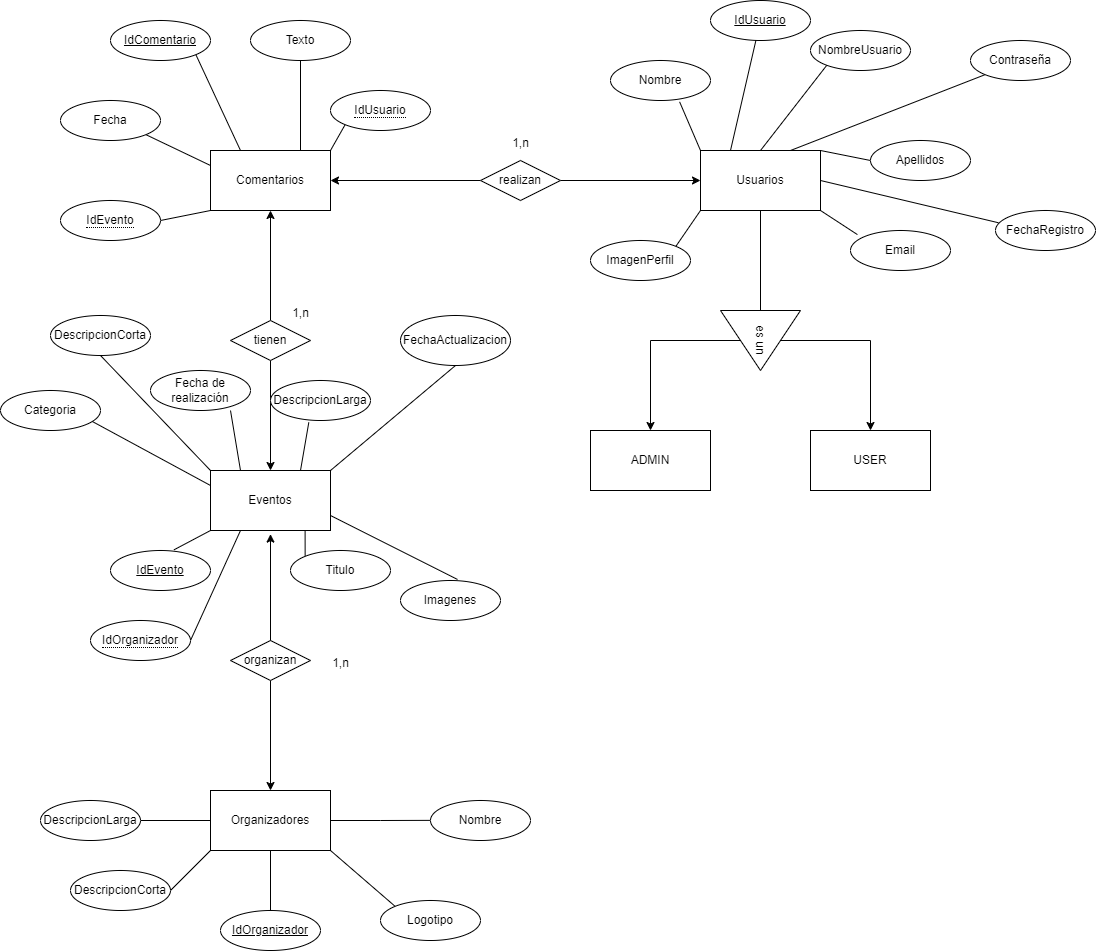

The diagram above was exported from draw.io. Its source (the exported page's mxGraphModel, read from the mxfile embedded in the PNG):
<mxGraphModel dx="1210" dy="1758" grid="1" gridSize="10" guides="1" tooltips="1" connect="1" arrows="1" fold="1" page="1" pageScale="1" pageWidth="850" pageHeight="1100" math="0" shadow="0">
  <root>
    <mxCell id="0" />
    <mxCell id="1" parent="0" />
    <mxCell id="5CzHoM6hgayWYY6ZKrdS-87" style="rounded=0;orthogonalLoop=1;jettySize=auto;html=1;exitX=0.75;exitY=0;exitDx=0;exitDy=0;entryX=0;entryY=1;entryDx=0;entryDy=0;endArrow=none;endFill=0;" parent="1" source="5CzHoM6hgayWYY6ZKrdS-1" target="5CzHoM6hgayWYY6ZKrdS-82" edge="1">
      <mxGeometry relative="1" as="geometry" />
    </mxCell>
    <mxCell id="5CzHoM6hgayWYY6ZKrdS-88" style="rounded=0;orthogonalLoop=1;jettySize=auto;html=1;exitX=1;exitY=0;exitDx=0;exitDy=0;entryX=0;entryY=0.5;entryDx=0;entryDy=0;endArrow=none;endFill=0;" parent="1" source="5CzHoM6hgayWYY6ZKrdS-1" target="5CzHoM6hgayWYY6ZKrdS-80" edge="1">
      <mxGeometry relative="1" as="geometry" />
    </mxCell>
    <mxCell id="2f0kH9qzKw5oXuyth8vB-3" style="edgeStyle=orthogonalEdgeStyle;rounded=0;orthogonalLoop=1;jettySize=auto;html=1;exitX=0.5;exitY=1;exitDx=0;exitDy=0;endArrow=none;endFill=0;" parent="1" source="5CzHoM6hgayWYY6ZKrdS-1" target="2f0kH9qzKw5oXuyth8vB-4" edge="1">
      <mxGeometry relative="1" as="geometry">
        <mxPoint x="990" y="60" as="targetPoint" />
      </mxGeometry>
    </mxCell>
    <mxCell id="2f0kH9qzKw5oXuyth8vB-9" style="rounded=0;orthogonalLoop=1;jettySize=auto;html=1;exitX=0.5;exitY=0;exitDx=0;exitDy=0;endArrow=none;endFill=0;" parent="1" source="5CzHoM6hgayWYY6ZKrdS-1" edge="1">
      <mxGeometry relative="1" as="geometry">
        <mxPoint x="1060" y="-200" as="targetPoint" />
      </mxGeometry>
    </mxCell>
    <mxCell id="qQGoOS-LmAO5AId6wkiY-2" style="rounded=0;orthogonalLoop=1;jettySize=auto;html=1;exitX=0;exitY=1;exitDx=0;exitDy=0;entryX=1;entryY=0;entryDx=0;entryDy=0;endArrow=none;endFill=0;" edge="1" parent="1" source="5CzHoM6hgayWYY6ZKrdS-1" target="qQGoOS-LmAO5AId6wkiY-1">
      <mxGeometry relative="1" as="geometry" />
    </mxCell>
    <mxCell id="5CzHoM6hgayWYY6ZKrdS-1" value="Usuarios" style="rounded=0;whiteSpace=wrap;html=1;" parent="1" vertex="1">
      <mxGeometry x="930" y="-110" width="120" height="60" as="geometry" />
    </mxCell>
    <mxCell id="5CzHoM6hgayWYY6ZKrdS-52" style="edgeStyle=orthogonalEdgeStyle;rounded=0;orthogonalLoop=1;jettySize=auto;html=1;exitX=0.75;exitY=1;exitDx=0;exitDy=0;entryX=0;entryY=0;entryDx=0;entryDy=0;endArrow=none;endFill=0;" parent="1" source="5CzHoM6hgayWYY6ZKrdS-2" target="5CzHoM6hgayWYY6ZKrdS-42" edge="1">
      <mxGeometry relative="1" as="geometry" />
    </mxCell>
    <mxCell id="5CzHoM6hgayWYY6ZKrdS-55" style="rounded=0;orthogonalLoop=1;jettySize=auto;html=1;exitX=1;exitY=0;exitDx=0;exitDy=0;entryX=0.5;entryY=1;entryDx=0;entryDy=0;endArrow=none;endFill=0;" parent="1" source="5CzHoM6hgayWYY6ZKrdS-2" target="5CzHoM6hgayWYY6ZKrdS-46" edge="1">
      <mxGeometry relative="1" as="geometry" />
    </mxCell>
    <mxCell id="5CzHoM6hgayWYY6ZKrdS-60" style="rounded=0;orthogonalLoop=1;jettySize=auto;html=1;exitX=0.25;exitY=1;exitDx=0;exitDy=0;entryX=1;entryY=0.5;entryDx=0;entryDy=0;endArrow=none;endFill=0;" parent="1" source="5CzHoM6hgayWYY6ZKrdS-2" target="5CzHoM6hgayWYY6ZKrdS-48" edge="1">
      <mxGeometry relative="1" as="geometry" />
    </mxCell>
    <mxCell id="2f0kH9qzKw5oXuyth8vB-1" style="rounded=0;orthogonalLoop=1;jettySize=auto;html=1;exitX=0;exitY=0.25;exitDx=0;exitDy=0;endArrow=none;endFill=0;" parent="1" source="5CzHoM6hgayWYY6ZKrdS-2" edge="1">
      <mxGeometry relative="1" as="geometry">
        <mxPoint x="320" y="160" as="targetPoint" />
      </mxGeometry>
    </mxCell>
    <mxCell id="5CzHoM6hgayWYY6ZKrdS-2" value="Eventos" style="rounded=0;whiteSpace=wrap;html=1;" parent="1" vertex="1">
      <mxGeometry x="440" y="210" width="120" height="60" as="geometry" />
    </mxCell>
    <mxCell id="5CzHoM6hgayWYY6ZKrdS-71" style="rounded=0;orthogonalLoop=1;jettySize=auto;html=1;exitX=1;exitY=0;exitDx=0;exitDy=0;entryX=0;entryY=1;entryDx=0;entryDy=0;endArrow=none;endFill=0;" parent="1" source="5CzHoM6hgayWYY6ZKrdS-4" target="5CzHoM6hgayWYY6ZKrdS-69" edge="1">
      <mxGeometry relative="1" as="geometry" />
    </mxCell>
    <mxCell id="5CzHoM6hgayWYY6ZKrdS-72" style="edgeStyle=orthogonalEdgeStyle;rounded=0;orthogonalLoop=1;jettySize=auto;html=1;exitX=0.75;exitY=0;exitDx=0;exitDy=0;entryX=0.5;entryY=1;entryDx=0;entryDy=0;endArrow=none;endFill=0;" parent="1" source="5CzHoM6hgayWYY6ZKrdS-4" target="5CzHoM6hgayWYY6ZKrdS-66" edge="1">
      <mxGeometry relative="1" as="geometry" />
    </mxCell>
    <mxCell id="5CzHoM6hgayWYY6ZKrdS-73" style="rounded=0;orthogonalLoop=1;jettySize=auto;html=1;exitX=0.25;exitY=0;exitDx=0;exitDy=0;entryX=1;entryY=1;entryDx=0;entryDy=0;endArrow=none;endFill=0;" parent="1" source="5CzHoM6hgayWYY6ZKrdS-4" target="5CzHoM6hgayWYY6ZKrdS-65" edge="1">
      <mxGeometry relative="1" as="geometry" />
    </mxCell>
    <mxCell id="5CzHoM6hgayWYY6ZKrdS-74" style="rounded=0;orthogonalLoop=1;jettySize=auto;html=1;exitX=0;exitY=0.25;exitDx=0;exitDy=0;entryX=1;entryY=1;entryDx=0;entryDy=0;endArrow=none;endFill=0;" parent="1" source="5CzHoM6hgayWYY6ZKrdS-4" target="5CzHoM6hgayWYY6ZKrdS-67" edge="1">
      <mxGeometry relative="1" as="geometry" />
    </mxCell>
    <mxCell id="5CzHoM6hgayWYY6ZKrdS-75" style="rounded=0;orthogonalLoop=1;jettySize=auto;html=1;exitX=0;exitY=1;exitDx=0;exitDy=0;entryX=1;entryY=0.5;entryDx=0;entryDy=0;endArrow=none;endFill=0;" parent="1" source="5CzHoM6hgayWYY6ZKrdS-4" target="5CzHoM6hgayWYY6ZKrdS-70" edge="1">
      <mxGeometry relative="1" as="geometry" />
    </mxCell>
    <mxCell id="5CzHoM6hgayWYY6ZKrdS-4" value="Comentarios" style="rounded=0;whiteSpace=wrap;html=1;" parent="1" vertex="1">
      <mxGeometry x="440" y="-110" width="120" height="60" as="geometry" />
    </mxCell>
    <mxCell id="5CzHoM6hgayWYY6ZKrdS-61" style="edgeStyle=orthogonalEdgeStyle;rounded=0;orthogonalLoop=1;jettySize=auto;html=1;exitX=1;exitY=0.5;exitDx=0;exitDy=0;endArrow=none;endFill=0;" parent="1" source="5CzHoM6hgayWYY6ZKrdS-7" edge="1">
      <mxGeometry relative="1" as="geometry">
        <mxPoint x="660" y="559.8571428571431" as="targetPoint" />
      </mxGeometry>
    </mxCell>
    <mxCell id="5CzHoM6hgayWYY6ZKrdS-64" style="edgeStyle=orthogonalEdgeStyle;rounded=0;orthogonalLoop=1;jettySize=auto;html=1;exitX=0.5;exitY=1;exitDx=0;exitDy=0;entryX=0.5;entryY=0;entryDx=0;entryDy=0;endArrow=none;endFill=0;" parent="1" source="5CzHoM6hgayWYY6ZKrdS-7" target="5CzHoM6hgayWYY6ZKrdS-63" edge="1">
      <mxGeometry relative="1" as="geometry" />
    </mxCell>
    <mxCell id="9jq4AEXWFo3_7Pr5pxQk-4" style="rounded=0;orthogonalLoop=1;jettySize=auto;html=1;exitX=0;exitY=1;exitDx=0;exitDy=0;entryX=1;entryY=0.5;entryDx=0;entryDy=0;endArrow=none;endFill=0;" parent="1" source="5CzHoM6hgayWYY6ZKrdS-7" target="9jq4AEXWFo3_7Pr5pxQk-3" edge="1">
      <mxGeometry relative="1" as="geometry" />
    </mxCell>
    <mxCell id="9jq4AEXWFo3_7Pr5pxQk-6" style="rounded=0;orthogonalLoop=1;jettySize=auto;html=1;exitX=0;exitY=0.5;exitDx=0;exitDy=0;entryX=1;entryY=0.5;entryDx=0;entryDy=0;endArrow=none;endFill=0;" parent="1" source="5CzHoM6hgayWYY6ZKrdS-7" target="9jq4AEXWFo3_7Pr5pxQk-5" edge="1">
      <mxGeometry relative="1" as="geometry" />
    </mxCell>
    <mxCell id="5CzHoM6hgayWYY6ZKrdS-7" value="Organizadores" style="whiteSpace=wrap;html=1;" parent="1" vertex="1">
      <mxGeometry x="440" y="530" width="120" height="60" as="geometry" />
    </mxCell>
    <mxCell id="5CzHoM6hgayWYY6ZKrdS-18" style="edgeStyle=orthogonalEdgeStyle;rounded=0;orthogonalLoop=1;jettySize=auto;html=1;exitX=0.5;exitY=1;exitDx=0;exitDy=0;entryX=0.5;entryY=0;entryDx=0;entryDy=0;" parent="1" source="5CzHoM6hgayWYY6ZKrdS-10" target="5CzHoM6hgayWYY6ZKrdS-2" edge="1">
      <mxGeometry relative="1" as="geometry" />
    </mxCell>
    <mxCell id="5CzHoM6hgayWYY6ZKrdS-19" style="edgeStyle=orthogonalEdgeStyle;rounded=0;orthogonalLoop=1;jettySize=auto;html=1;exitX=0.5;exitY=0;exitDx=0;exitDy=0;entryX=0.5;entryY=1;entryDx=0;entryDy=0;" parent="1" source="5CzHoM6hgayWYY6ZKrdS-10" target="5CzHoM6hgayWYY6ZKrdS-4" edge="1">
      <mxGeometry relative="1" as="geometry" />
    </mxCell>
    <mxCell id="5CzHoM6hgayWYY6ZKrdS-25" style="edgeStyle=orthogonalEdgeStyle;rounded=0;orthogonalLoop=1;jettySize=auto;html=1;exitX=0.5;exitY=1;exitDx=0;exitDy=0;entryX=0.5;entryY=0;entryDx=0;entryDy=0;" parent="1" source="5CzHoM6hgayWYY6ZKrdS-11" target="5CzHoM6hgayWYY6ZKrdS-7" edge="1">
      <mxGeometry relative="1" as="geometry" />
    </mxCell>
    <mxCell id="5CzHoM6hgayWYY6ZKrdS-11" value="organizan" style="rhombus;whiteSpace=wrap;html=1;" parent="1" vertex="1">
      <mxGeometry x="460" y="380" width="80" height="40" as="geometry" />
    </mxCell>
    <mxCell id="5CzHoM6hgayWYY6ZKrdS-24" style="edgeStyle=orthogonalEdgeStyle;rounded=0;orthogonalLoop=1;jettySize=auto;html=1;exitX=0.5;exitY=0;exitDx=0;exitDy=0;entryX=0.5;entryY=1.06;entryDx=0;entryDy=0;entryPerimeter=0;" parent="1" source="5CzHoM6hgayWYY6ZKrdS-11" target="5CzHoM6hgayWYY6ZKrdS-2" edge="1">
      <mxGeometry relative="1" as="geometry" />
    </mxCell>
    <mxCell id="5CzHoM6hgayWYY6ZKrdS-10" value="tienen" style="rhombus;whiteSpace=wrap;html=1;" parent="1" vertex="1">
      <mxGeometry x="460" y="60" width="80" height="40" as="geometry" />
    </mxCell>
    <mxCell id="5CzHoM6hgayWYY6ZKrdS-41" value="IdEvento" style="ellipse;whiteSpace=wrap;html=1;align=center;fontStyle=4;" parent="1" vertex="1">
      <mxGeometry x="340" y="290" width="100" height="40" as="geometry" />
    </mxCell>
    <mxCell id="5CzHoM6hgayWYY6ZKrdS-42" value="Titulo" style="ellipse;whiteSpace=wrap;html=1;align=center;" parent="1" vertex="1">
      <mxGeometry x="520" y="290" width="100" height="40" as="geometry" />
    </mxCell>
    <mxCell id="5CzHoM6hgayWYY6ZKrdS-44" value="DescripcionLarga" style="ellipse;whiteSpace=wrap;html=1;align=center;" parent="1" vertex="1">
      <mxGeometry x="500" y="120" width="100" height="40" as="geometry" />
    </mxCell>
    <mxCell id="5CzHoM6hgayWYY6ZKrdS-45" value="Fecha de realización" style="ellipse;whiteSpace=wrap;html=1;align=center;" parent="1" vertex="1">
      <mxGeometry x="380" y="110" width="100" height="40" as="geometry" />
    </mxCell>
    <mxCell id="5CzHoM6hgayWYY6ZKrdS-46" value="FechaActualizacion" style="ellipse;whiteSpace=wrap;html=1;align=center;" parent="1" vertex="1">
      <mxGeometry x="630" y="55" width="110" height="50" as="geometry" />
    </mxCell>
    <mxCell id="5CzHoM6hgayWYY6ZKrdS-47" value="DescripcionCorta" style="ellipse;whiteSpace=wrap;html=1;align=center;" parent="1" vertex="1">
      <mxGeometry x="280" y="55" width="100" height="40" as="geometry" />
    </mxCell>
    <mxCell id="5CzHoM6hgayWYY6ZKrdS-48" value="&lt;span style=&quot;border-bottom: 1px dotted&quot;&gt;IdOrganizador&lt;/span&gt;" style="ellipse;whiteSpace=wrap;html=1;align=center;" parent="1" vertex="1">
      <mxGeometry x="320" y="360" width="100" height="40" as="geometry" />
    </mxCell>
    <mxCell id="5CzHoM6hgayWYY6ZKrdS-50" value="Imagenes" style="ellipse;whiteSpace=wrap;html=1;align=center;" parent="1" vertex="1">
      <mxGeometry x="630" y="320" width="100" height="40" as="geometry" />
    </mxCell>
    <mxCell id="5CzHoM6hgayWYY6ZKrdS-53" style="rounded=0;orthogonalLoop=1;jettySize=auto;html=1;exitX=1;exitY=0.75;exitDx=0;exitDy=0;entryX=0.57;entryY=-0.026;entryDx=0;entryDy=0;entryPerimeter=0;endArrow=none;endFill=0;" parent="1" source="5CzHoM6hgayWYY6ZKrdS-2" target="5CzHoM6hgayWYY6ZKrdS-50" edge="1">
      <mxGeometry relative="1" as="geometry" />
    </mxCell>
    <mxCell id="5CzHoM6hgayWYY6ZKrdS-56" style="rounded=0;orthogonalLoop=1;jettySize=auto;html=1;exitX=0.75;exitY=0;exitDx=0;exitDy=0;entryX=0.383;entryY=1.048;entryDx=0;entryDy=0;entryPerimeter=0;endArrow=none;endFill=0;" parent="1" source="5CzHoM6hgayWYY6ZKrdS-2" target="5CzHoM6hgayWYY6ZKrdS-44" edge="1">
      <mxGeometry relative="1" as="geometry" />
    </mxCell>
    <mxCell id="5CzHoM6hgayWYY6ZKrdS-57" style="rounded=0;orthogonalLoop=1;jettySize=auto;html=1;exitX=0.25;exitY=0;exitDx=0;exitDy=0;entryX=0.8;entryY=1;entryDx=0;entryDy=0;entryPerimeter=0;endArrow=none;endFill=0;" parent="1" source="5CzHoM6hgayWYY6ZKrdS-2" target="5CzHoM6hgayWYY6ZKrdS-45" edge="1">
      <mxGeometry relative="1" as="geometry" />
    </mxCell>
    <mxCell id="5CzHoM6hgayWYY6ZKrdS-58" style="rounded=0;orthogonalLoop=1;jettySize=auto;html=1;exitX=0;exitY=0;exitDx=0;exitDy=0;endArrow=none;endFill=0;entryX=0.5;entryY=1;entryDx=0;entryDy=0;" parent="1" source="5CzHoM6hgayWYY6ZKrdS-2" target="5CzHoM6hgayWYY6ZKrdS-47" edge="1">
      <mxGeometry relative="1" as="geometry">
        <mxPoint x="320" y="100" as="targetPoint" />
      </mxGeometry>
    </mxCell>
    <mxCell id="5CzHoM6hgayWYY6ZKrdS-59" style="rounded=0;orthogonalLoop=1;jettySize=auto;html=1;exitX=0;exitY=1;exitDx=0;exitDy=0;entryX=0.635;entryY=-0.017;entryDx=0;entryDy=0;entryPerimeter=0;endArrow=none;endFill=0;" parent="1" source="5CzHoM6hgayWYY6ZKrdS-2" target="5CzHoM6hgayWYY6ZKrdS-41" edge="1">
      <mxGeometry relative="1" as="geometry" />
    </mxCell>
    <mxCell id="5CzHoM6hgayWYY6ZKrdS-62" value="Nombre" style="ellipse;whiteSpace=wrap;html=1;align=center;" parent="1" vertex="1">
      <mxGeometry x="660" y="540" width="100" height="40" as="geometry" />
    </mxCell>
    <mxCell id="5CzHoM6hgayWYY6ZKrdS-63" value="IdOrganizador" style="ellipse;whiteSpace=wrap;html=1;align=center;fontStyle=4;" parent="1" vertex="1">
      <mxGeometry x="450" y="650" width="100" height="40" as="geometry" />
    </mxCell>
    <mxCell id="5CzHoM6hgayWYY6ZKrdS-65" value="IdComentario" style="ellipse;whiteSpace=wrap;html=1;align=center;fontStyle=4;" parent="1" vertex="1">
      <mxGeometry x="340" y="-240" width="100" height="40" as="geometry" />
    </mxCell>
    <mxCell id="5CzHoM6hgayWYY6ZKrdS-66" value="Texto" style="ellipse;whiteSpace=wrap;html=1;align=center;" parent="1" vertex="1">
      <mxGeometry x="480" y="-240" width="100" height="40" as="geometry" />
    </mxCell>
    <mxCell id="5CzHoM6hgayWYY6ZKrdS-67" value="Fecha" style="ellipse;whiteSpace=wrap;html=1;align=center;" parent="1" vertex="1">
      <mxGeometry x="290" y="-160" width="100" height="40" as="geometry" />
    </mxCell>
    <mxCell id="5CzHoM6hgayWYY6ZKrdS-69" value="&lt;span style=&quot;border-bottom: 1px dotted&quot;&gt;IdUsuario&lt;/span&gt;" style="ellipse;whiteSpace=wrap;html=1;align=center;" parent="1" vertex="1">
      <mxGeometry x="560" y="-170" width="100" height="40" as="geometry" />
    </mxCell>
    <mxCell id="5CzHoM6hgayWYY6ZKrdS-70" value="&lt;span style=&quot;border-bottom: 1px dotted&quot;&gt;IdEvento&lt;/span&gt;" style="ellipse;whiteSpace=wrap;html=1;align=center;" parent="1" vertex="1">
      <mxGeometry x="290" y="-60" width="100" height="40" as="geometry" />
    </mxCell>
    <mxCell id="5CzHoM6hgayWYY6ZKrdS-76" value="IdUsuario" style="ellipse;whiteSpace=wrap;html=1;align=center;fontStyle=4;" parent="1" vertex="1">
      <mxGeometry x="940" y="-260" width="100" height="40" as="geometry" />
    </mxCell>
    <mxCell id="5CzHoM6hgayWYY6ZKrdS-78" value="Nombre" style="ellipse;whiteSpace=wrap;html=1;align=center;" parent="1" vertex="1">
      <mxGeometry x="840" y="-200" width="100" height="40" as="geometry" />
    </mxCell>
    <mxCell id="5CzHoM6hgayWYY6ZKrdS-80" value="Apellidos" style="ellipse;whiteSpace=wrap;html=1;align=center;" parent="1" vertex="1">
      <mxGeometry x="1100" y="-120" width="100" height="40" as="geometry" />
    </mxCell>
    <mxCell id="5CzHoM6hgayWYY6ZKrdS-81" value="Email" style="ellipse;whiteSpace=wrap;html=1;align=center;" parent="1" vertex="1">
      <mxGeometry x="1080" y="-30" width="100" height="40" as="geometry" />
    </mxCell>
    <mxCell id="5CzHoM6hgayWYY6ZKrdS-82" value="Contraseña" style="ellipse;whiteSpace=wrap;html=1;align=center;" parent="1" vertex="1">
      <mxGeometry x="1200" y="-220" width="100" height="40" as="geometry" />
    </mxCell>
    <mxCell id="5CzHoM6hgayWYY6ZKrdS-83" value="FechaRegistro" style="ellipse;whiteSpace=wrap;html=1;align=center;" parent="1" vertex="1">
      <mxGeometry x="1225" y="-50" width="100" height="40" as="geometry" />
    </mxCell>
    <mxCell id="5CzHoM6hgayWYY6ZKrdS-84" style="rounded=0;orthogonalLoop=1;jettySize=auto;html=1;exitX=0;exitY=0;exitDx=0;exitDy=0;entryX=0.691;entryY=1.033;entryDx=0;entryDy=0;entryPerimeter=0;endArrow=none;endFill=0;" parent="1" source="5CzHoM6hgayWYY6ZKrdS-1" target="5CzHoM6hgayWYY6ZKrdS-78" edge="1">
      <mxGeometry relative="1" as="geometry" />
    </mxCell>
    <mxCell id="5CzHoM6hgayWYY6ZKrdS-85" style="rounded=0;orthogonalLoop=1;jettySize=auto;html=1;exitX=0.25;exitY=0;exitDx=0;exitDy=0;endArrow=none;endFill=0;" parent="1" source="5CzHoM6hgayWYY6ZKrdS-1" target="5CzHoM6hgayWYY6ZKrdS-76" edge="1">
      <mxGeometry relative="1" as="geometry" />
    </mxCell>
    <mxCell id="5CzHoM6hgayWYY6ZKrdS-89" style="rounded=0;orthogonalLoop=1;jettySize=auto;html=1;exitX=1;exitY=0.5;exitDx=0;exitDy=0;entryX=0.029;entryY=0.306;entryDx=0;entryDy=0;entryPerimeter=0;endArrow=none;endFill=0;" parent="1" source="5CzHoM6hgayWYY6ZKrdS-1" target="5CzHoM6hgayWYY6ZKrdS-83" edge="1">
      <mxGeometry relative="1" as="geometry" />
    </mxCell>
    <mxCell id="5CzHoM6hgayWYY6ZKrdS-90" style="rounded=0;orthogonalLoop=1;jettySize=auto;html=1;exitX=1;exitY=1;exitDx=0;exitDy=0;entryX=0.069;entryY=0.102;entryDx=0;entryDy=0;entryPerimeter=0;endArrow=none;endFill=0;" parent="1" source="5CzHoM6hgayWYY6ZKrdS-1" target="5CzHoM6hgayWYY6ZKrdS-81" edge="1">
      <mxGeometry relative="1" as="geometry" />
    </mxCell>
    <mxCell id="5CzHoM6hgayWYY6ZKrdS-103" value="1,n" style="text;html=1;align=center;verticalAlign=middle;resizable=0;points=[];autosize=1;strokeColor=none;fillColor=none;" parent="1" vertex="1">
      <mxGeometry x="550" y="388" width="40" height="30" as="geometry" />
    </mxCell>
    <mxCell id="5CzHoM6hgayWYY6ZKrdS-105" value="1,n" style="text;html=1;align=center;verticalAlign=middle;resizable=0;points=[];autosize=1;strokeColor=none;fillColor=none;" parent="1" vertex="1">
      <mxGeometry x="510" y="38" width="40" height="30" as="geometry" />
    </mxCell>
    <mxCell id="Wu_KGcrNvtMBACHN_8kk-2" style="edgeStyle=orthogonalEdgeStyle;rounded=0;orthogonalLoop=1;jettySize=auto;html=1;exitX=1;exitY=0.5;exitDx=0;exitDy=0;" parent="1" source="Wu_KGcrNvtMBACHN_8kk-1" target="5CzHoM6hgayWYY6ZKrdS-1" edge="1">
      <mxGeometry relative="1" as="geometry" />
    </mxCell>
    <mxCell id="Wu_KGcrNvtMBACHN_8kk-3" style="edgeStyle=orthogonalEdgeStyle;rounded=0;orthogonalLoop=1;jettySize=auto;html=1;exitX=0;exitY=0.5;exitDx=0;exitDy=0;entryX=1;entryY=0.5;entryDx=0;entryDy=0;" parent="1" source="Wu_KGcrNvtMBACHN_8kk-1" target="5CzHoM6hgayWYY6ZKrdS-4" edge="1">
      <mxGeometry relative="1" as="geometry" />
    </mxCell>
    <mxCell id="Wu_KGcrNvtMBACHN_8kk-1" value="realizan" style="rhombus;whiteSpace=wrap;html=1;" parent="1" vertex="1">
      <mxGeometry x="710" y="-100" width="80" height="40" as="geometry" />
    </mxCell>
    <mxCell id="Wu_KGcrNvtMBACHN_8kk-4" value="1,n" style="text;html=1;align=center;verticalAlign=middle;resizable=0;points=[];autosize=1;strokeColor=none;fillColor=none;" parent="1" vertex="1">
      <mxGeometry x="730" y="-132" width="40" height="30" as="geometry" />
    </mxCell>
    <mxCell id="9jq4AEXWFo3_7Pr5pxQk-2" style="rounded=0;orthogonalLoop=1;jettySize=auto;html=1;exitX=0;exitY=0;exitDx=0;exitDy=0;entryX=1;entryY=1;entryDx=0;entryDy=0;endArrow=none;endFill=0;" parent="1" source="9jq4AEXWFo3_7Pr5pxQk-1" target="5CzHoM6hgayWYY6ZKrdS-7" edge="1">
      <mxGeometry relative="1" as="geometry" />
    </mxCell>
    <mxCell id="9jq4AEXWFo3_7Pr5pxQk-1" value="Logotipo" style="ellipse;whiteSpace=wrap;html=1;align=center;" parent="1" vertex="1">
      <mxGeometry x="610" y="640" width="100" height="40" as="geometry" />
    </mxCell>
    <mxCell id="9jq4AEXWFo3_7Pr5pxQk-3" value="DescripcionCorta" style="ellipse;whiteSpace=wrap;html=1;align=center;" parent="1" vertex="1">
      <mxGeometry x="300" y="610" width="100" height="40" as="geometry" />
    </mxCell>
    <mxCell id="9jq4AEXWFo3_7Pr5pxQk-5" value="DescripcionLarga" style="ellipse;whiteSpace=wrap;html=1;align=center;" parent="1" vertex="1">
      <mxGeometry x="270" y="540" width="100" height="40" as="geometry" />
    </mxCell>
    <mxCell id="2f0kH9qzKw5oXuyth8vB-2" value="Categoria" style="ellipse;whiteSpace=wrap;html=1;align=center;" parent="1" vertex="1">
      <mxGeometry x="230" y="130" width="100" height="40" as="geometry" />
    </mxCell>
    <mxCell id="2f0kH9qzKw5oXuyth8vB-7" style="edgeStyle=orthogonalEdgeStyle;rounded=0;orthogonalLoop=1;jettySize=auto;html=1;exitX=0.5;exitY=1;exitDx=0;exitDy=0;entryX=0.5;entryY=0;entryDx=0;entryDy=0;" parent="1" source="2f0kH9qzKw5oXuyth8vB-4" target="2f0kH9qzKw5oXuyth8vB-5" edge="1">
      <mxGeometry relative="1" as="geometry">
        <mxPoint x="890" y="150" as="targetPoint" />
      </mxGeometry>
    </mxCell>
    <mxCell id="2f0kH9qzKw5oXuyth8vB-8" style="edgeStyle=orthogonalEdgeStyle;rounded=0;orthogonalLoop=1;jettySize=auto;html=1;exitX=0.5;exitY=0;exitDx=0;exitDy=0;entryX=0.5;entryY=0;entryDx=0;entryDy=0;" parent="1" source="2f0kH9qzKw5oXuyth8vB-4" target="2f0kH9qzKw5oXuyth8vB-6" edge="1">
      <mxGeometry relative="1" as="geometry" />
    </mxCell>
    <mxCell id="2f0kH9qzKw5oXuyth8vB-4" value="es un" style="triangle;whiteSpace=wrap;html=1;rotation=90;" parent="1" vertex="1">
      <mxGeometry x="960" y="40" width="60" height="80" as="geometry" />
    </mxCell>
    <mxCell id="2f0kH9qzKw5oXuyth8vB-5" value="ADMIN" style="rounded=0;whiteSpace=wrap;html=1;" parent="1" vertex="1">
      <mxGeometry x="820" y="170" width="120" height="60" as="geometry" />
    </mxCell>
    <mxCell id="2f0kH9qzKw5oXuyth8vB-6" value="USER" style="rounded=0;whiteSpace=wrap;html=1;" parent="1" vertex="1">
      <mxGeometry x="1040" y="170" width="120" height="60" as="geometry" />
    </mxCell>
    <mxCell id="2f0kH9qzKw5oXuyth8vB-10" value="NombreUsuario" style="ellipse;whiteSpace=wrap;html=1;align=center;" parent="1" vertex="1">
      <mxGeometry x="1040" y="-230" width="100" height="40" as="geometry" />
    </mxCell>
    <mxCell id="qQGoOS-LmAO5AId6wkiY-1" value="ImagenPerfil" style="ellipse;whiteSpace=wrap;html=1;align=center;" vertex="1" parent="1">
      <mxGeometry x="820" y="-20" width="100" height="40" as="geometry" />
    </mxCell>
  </root>
</mxGraphModel>